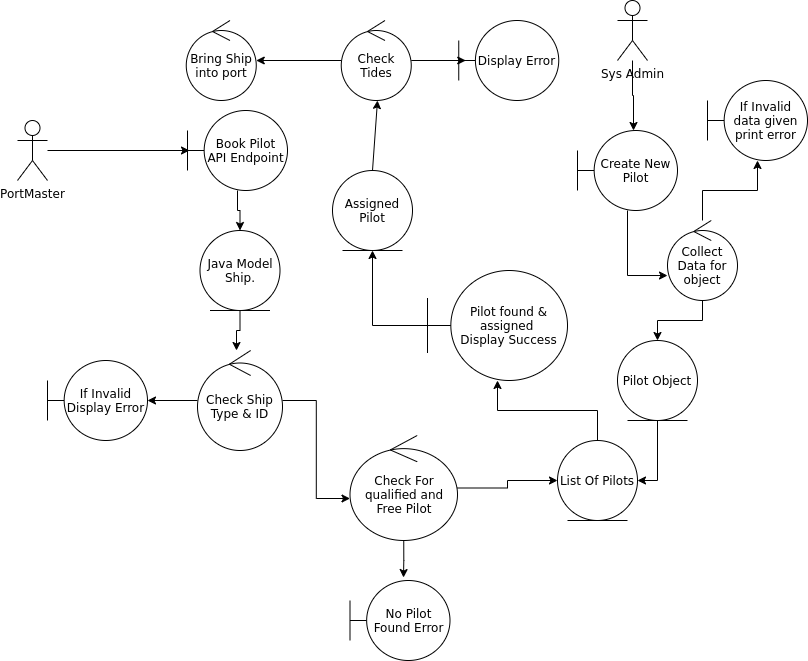

The diagram above was exported from draw.io. Its source (the exported page's mxGraphModel, read from the mxfile embedded in the PNG):
<mxGraphModel dx="462" dy="846" grid="1" gridSize="10" guides="1" tooltips="1" connect="1" arrows="1" fold="1" page="1" pageScale="1" pageWidth="850" pageHeight="1100" math="0" shadow="0">
  <root>
    <mxCell id="0" />
    <mxCell id="1" parent="0" />
    <mxCell id="ON_WktWoQ4fGF_rXoOZ7-52" style="edgeStyle=orthogonalEdgeStyle;rounded=0;orthogonalLoop=1;jettySize=auto;html=1;entryX=0;entryY=0.688;entryDx=0;entryDy=0;entryPerimeter=0;" edge="1" parent="1" source="ON_WktWoQ4fGF_rXoOZ7-1" target="ON_WktWoQ4fGF_rXoOZ7-47">
      <mxGeometry relative="1" as="geometry" />
    </mxCell>
    <mxCell id="ON_WktWoQ4fGF_rXoOZ7-1" value="Create New Pilot" style="shape=umlBoundary;whiteSpace=wrap;html=1;" vertex="1" parent="1">
      <mxGeometry x="590" y="160" width="100" height="80" as="geometry" />
    </mxCell>
    <mxCell id="ON_WktWoQ4fGF_rXoOZ7-32" style="edgeStyle=orthogonalEdgeStyle;rounded=0;orthogonalLoop=1;jettySize=auto;html=1;entryX=1;entryY=0.5;entryDx=0;entryDy=0;" edge="1" parent="1" source="ON_WktWoQ4fGF_rXoOZ7-2" target="ON_WktWoQ4fGF_rXoOZ7-28">
      <mxGeometry relative="1" as="geometry" />
    </mxCell>
    <mxCell id="ON_WktWoQ4fGF_rXoOZ7-2" value="Pilot Object" style="ellipse;shape=umlEntity;whiteSpace=wrap;html=1;" vertex="1" parent="1">
      <mxGeometry x="630" y="370" width="80" height="80" as="geometry" />
    </mxCell>
    <mxCell id="ON_WktWoQ4fGF_rXoOZ7-10" style="edgeStyle=orthogonalEdgeStyle;rounded=0;orthogonalLoop=1;jettySize=auto;html=1;entryX=0.5;entryY=0;entryDx=0;entryDy=0;" edge="1" parent="1" source="ON_WktWoQ4fGF_rXoOZ7-6" target="ON_WktWoQ4fGF_rXoOZ7-15">
      <mxGeometry relative="1" as="geometry">
        <mxPoint x="230" y="250" as="targetPoint" />
      </mxGeometry>
    </mxCell>
    <mxCell id="ON_WktWoQ4fGF_rXoOZ7-6" value="Book Pilot API Endpoint" style="shape=umlBoundary;whiteSpace=wrap;html=1;" vertex="1" parent="1">
      <mxGeometry x="200" y="140" width="100" height="80" as="geometry" />
    </mxCell>
    <mxCell id="ON_WktWoQ4fGF_rXoOZ7-8" style="edgeStyle=orthogonalEdgeStyle;rounded=0;orthogonalLoop=1;jettySize=auto;html=1;entryX=0.02;entryY=0.5;entryDx=0;entryDy=0;entryPerimeter=0;" edge="1" parent="1" source="ON_WktWoQ4fGF_rXoOZ7-7" target="ON_WktWoQ4fGF_rXoOZ7-6">
      <mxGeometry relative="1" as="geometry" />
    </mxCell>
    <mxCell id="ON_WktWoQ4fGF_rXoOZ7-7" value="PortMaster&lt;br&gt;" style="shape=umlActor;verticalLabelPosition=bottom;verticalAlign=top;html=1;" vertex="1" parent="1">
      <mxGeometry x="30" y="150" width="30" height="60" as="geometry" />
    </mxCell>
    <mxCell id="ON_WktWoQ4fGF_rXoOZ7-12" style="edgeStyle=orthogonalEdgeStyle;rounded=0;orthogonalLoop=1;jettySize=auto;html=1;" edge="1" parent="1" source="ON_WktWoQ4fGF_rXoOZ7-9" target="ON_WktWoQ4fGF_rXoOZ7-11">
      <mxGeometry relative="1" as="geometry" />
    </mxCell>
    <mxCell id="ON_WktWoQ4fGF_rXoOZ7-20" style="edgeStyle=orthogonalEdgeStyle;rounded=0;orthogonalLoop=1;jettySize=auto;html=1;entryX=0;entryY=0.6;entryDx=0;entryDy=0;entryPerimeter=0;" edge="1" parent="1" source="ON_WktWoQ4fGF_rXoOZ7-9" target="ON_WktWoQ4fGF_rXoOZ7-17">
      <mxGeometry relative="1" as="geometry" />
    </mxCell>
    <mxCell id="ON_WktWoQ4fGF_rXoOZ7-9" value="Check Ship Type &amp;amp; ID" style="ellipse;shape=umlControl;whiteSpace=wrap;html=1;" vertex="1" parent="1">
      <mxGeometry x="210" y="380" width="85" height="100" as="geometry" />
    </mxCell>
    <mxCell id="ON_WktWoQ4fGF_rXoOZ7-11" value="If Invalid Display Error" style="shape=umlBoundary;whiteSpace=wrap;html=1;" vertex="1" parent="1">
      <mxGeometry x="60" y="390" width="100" height="80" as="geometry" />
    </mxCell>
    <mxCell id="ON_WktWoQ4fGF_rXoOZ7-16" style="edgeStyle=orthogonalEdgeStyle;rounded=0;orthogonalLoop=1;jettySize=auto;html=1;" edge="1" parent="1" source="ON_WktWoQ4fGF_rXoOZ7-15">
      <mxGeometry relative="1" as="geometry">
        <mxPoint x="249" y="380" as="targetPoint" />
      </mxGeometry>
    </mxCell>
    <mxCell id="ON_WktWoQ4fGF_rXoOZ7-15" value="Java Model Ship." style="ellipse;shape=umlEntity;whiteSpace=wrap;html=1;" vertex="1" parent="1">
      <mxGeometry x="212.5" y="260" width="80" height="80" as="geometry" />
    </mxCell>
    <mxCell id="ON_WktWoQ4fGF_rXoOZ7-30" style="edgeStyle=orthogonalEdgeStyle;rounded=0;orthogonalLoop=1;jettySize=auto;html=1;entryX=0.535;entryY=-0.037;entryDx=0;entryDy=0;entryPerimeter=0;" edge="1" parent="1" source="ON_WktWoQ4fGF_rXoOZ7-17" target="ON_WktWoQ4fGF_rXoOZ7-18">
      <mxGeometry relative="1" as="geometry" />
    </mxCell>
    <mxCell id="ON_WktWoQ4fGF_rXoOZ7-33" style="edgeStyle=orthogonalEdgeStyle;rounded=0;orthogonalLoop=1;jettySize=auto;html=1;entryX=0;entryY=0.5;entryDx=0;entryDy=0;" edge="1" parent="1" source="ON_WktWoQ4fGF_rXoOZ7-17" target="ON_WktWoQ4fGF_rXoOZ7-28">
      <mxGeometry relative="1" as="geometry" />
    </mxCell>
    <mxCell id="ON_WktWoQ4fGF_rXoOZ7-17" value="Check For qualified and Free Pilot" style="ellipse;shape=umlControl;whiteSpace=wrap;html=1;" vertex="1" parent="1">
      <mxGeometry x="362.5" y="465" width="107.5" height="105" as="geometry" />
    </mxCell>
    <mxCell id="ON_WktWoQ4fGF_rXoOZ7-18" value="No Pilot Found Error" style="shape=umlBoundary;whiteSpace=wrap;html=1;" vertex="1" parent="1">
      <mxGeometry x="362.5" y="610" width="100" height="80" as="geometry" />
    </mxCell>
    <mxCell id="ON_WktWoQ4fGF_rXoOZ7-36" style="edgeStyle=orthogonalEdgeStyle;rounded=0;orthogonalLoop=1;jettySize=auto;html=1;entryX=0.5;entryY=1;entryDx=0;entryDy=0;" edge="1" parent="1" source="ON_WktWoQ4fGF_rXoOZ7-21" target="ON_WktWoQ4fGF_rXoOZ7-34">
      <mxGeometry relative="1" as="geometry" />
    </mxCell>
    <mxCell id="ON_WktWoQ4fGF_rXoOZ7-21" value="Pilot found &amp;amp; assigned&amp;nbsp;&lt;br&gt;Display Success" style="shape=umlBoundary;whiteSpace=wrap;html=1;" vertex="1" parent="1">
      <mxGeometry x="440" y="300" width="140" height="110" as="geometry" />
    </mxCell>
    <mxCell id="ON_WktWoQ4fGF_rXoOZ7-25" style="edgeStyle=orthogonalEdgeStyle;rounded=0;orthogonalLoop=1;jettySize=auto;html=1;entryX=0.56;entryY=0;entryDx=0;entryDy=0;entryPerimeter=0;" edge="1" parent="1" source="ON_WktWoQ4fGF_rXoOZ7-24" target="ON_WktWoQ4fGF_rXoOZ7-1">
      <mxGeometry relative="1" as="geometry" />
    </mxCell>
    <mxCell id="ON_WktWoQ4fGF_rXoOZ7-24" value="Sys Admin" style="shape=umlActor;verticalLabelPosition=bottom;verticalAlign=top;html=1;" vertex="1" parent="1">
      <mxGeometry x="630" y="30" width="30" height="60" as="geometry" />
    </mxCell>
    <mxCell id="ON_WktWoQ4fGF_rXoOZ7-31" style="edgeStyle=orthogonalEdgeStyle;rounded=0;orthogonalLoop=1;jettySize=auto;html=1;" edge="1" parent="1" source="ON_WktWoQ4fGF_rXoOZ7-28" target="ON_WktWoQ4fGF_rXoOZ7-21">
      <mxGeometry relative="1" as="geometry" />
    </mxCell>
    <mxCell id="ON_WktWoQ4fGF_rXoOZ7-28" value="List Of Pilots&lt;br&gt;" style="ellipse;shape=umlEntity;whiteSpace=wrap;html=1;" vertex="1" parent="1">
      <mxGeometry x="570" y="470" width="80" height="80" as="geometry" />
    </mxCell>
    <mxCell id="ON_WktWoQ4fGF_rXoOZ7-34" value="Assigned Pilot&lt;br&gt;" style="ellipse;shape=umlEntity;whiteSpace=wrap;html=1;" vertex="1" parent="1">
      <mxGeometry x="345" y="200" width="80" height="80" as="geometry" />
    </mxCell>
    <mxCell id="ON_WktWoQ4fGF_rXoOZ7-37" value="" style="endArrow=classic;html=1;exitX=0.5;exitY=0;exitDx=0;exitDy=0;" edge="1" parent="1" source="ON_WktWoQ4fGF_rXoOZ7-34">
      <mxGeometry width="50" height="50" relative="1" as="geometry">
        <mxPoint x="360" y="170" as="sourcePoint" />
        <mxPoint x="390" y="130" as="targetPoint" />
      </mxGeometry>
    </mxCell>
    <mxCell id="ON_WktWoQ4fGF_rXoOZ7-44" style="edgeStyle=orthogonalEdgeStyle;rounded=0;orthogonalLoop=1;jettySize=auto;html=1;entryX=0.07;entryY=0.5;entryDx=0;entryDy=0;entryPerimeter=0;" edge="1" parent="1" source="ON_WktWoQ4fGF_rXoOZ7-39" target="ON_WktWoQ4fGF_rXoOZ7-43">
      <mxGeometry relative="1" as="geometry" />
    </mxCell>
    <mxCell id="ON_WktWoQ4fGF_rXoOZ7-46" style="edgeStyle=orthogonalEdgeStyle;rounded=0;orthogonalLoop=1;jettySize=auto;html=1;" edge="1" parent="1" source="ON_WktWoQ4fGF_rXoOZ7-39" target="ON_WktWoQ4fGF_rXoOZ7-45">
      <mxGeometry relative="1" as="geometry" />
    </mxCell>
    <mxCell id="ON_WktWoQ4fGF_rXoOZ7-39" value="Check Tides" style="ellipse;shape=umlControl;whiteSpace=wrap;html=1;" vertex="1" parent="1">
      <mxGeometry x="353.75" y="50" width="70" height="80" as="geometry" />
    </mxCell>
    <mxCell id="ON_WktWoQ4fGF_rXoOZ7-43" value="Display Error" style="shape=umlBoundary;whiteSpace=wrap;html=1;" vertex="1" parent="1">
      <mxGeometry x="471.25" y="50" width="100" height="80" as="geometry" />
    </mxCell>
    <mxCell id="ON_WktWoQ4fGF_rXoOZ7-45" value="Bring Ship into port" style="ellipse;shape=umlControl;whiteSpace=wrap;html=1;" vertex="1" parent="1">
      <mxGeometry x="198.75" y="50" width="70" height="80" as="geometry" />
    </mxCell>
    <mxCell id="ON_WktWoQ4fGF_rXoOZ7-48" style="edgeStyle=orthogonalEdgeStyle;rounded=0;orthogonalLoop=1;jettySize=auto;html=1;entryX=0.5;entryY=0;entryDx=0;entryDy=0;" edge="1" parent="1" source="ON_WktWoQ4fGF_rXoOZ7-47" target="ON_WktWoQ4fGF_rXoOZ7-2">
      <mxGeometry relative="1" as="geometry" />
    </mxCell>
    <mxCell id="ON_WktWoQ4fGF_rXoOZ7-50" style="edgeStyle=orthogonalEdgeStyle;rounded=0;orthogonalLoop=1;jettySize=auto;html=1;" edge="1" parent="1" source="ON_WktWoQ4fGF_rXoOZ7-47" target="ON_WktWoQ4fGF_rXoOZ7-49">
      <mxGeometry relative="1" as="geometry" />
    </mxCell>
    <mxCell id="ON_WktWoQ4fGF_rXoOZ7-47" value="Collect Data for object" style="ellipse;shape=umlControl;whiteSpace=wrap;html=1;" vertex="1" parent="1">
      <mxGeometry x="680" y="250" width="70" height="80" as="geometry" />
    </mxCell>
    <mxCell id="ON_WktWoQ4fGF_rXoOZ7-49" value="If Invalid data given print error" style="shape=umlBoundary;whiteSpace=wrap;html=1;" vertex="1" parent="1">
      <mxGeometry x="720" y="110" width="100" height="80" as="geometry" />
    </mxCell>
  </root>
</mxGraphModel>